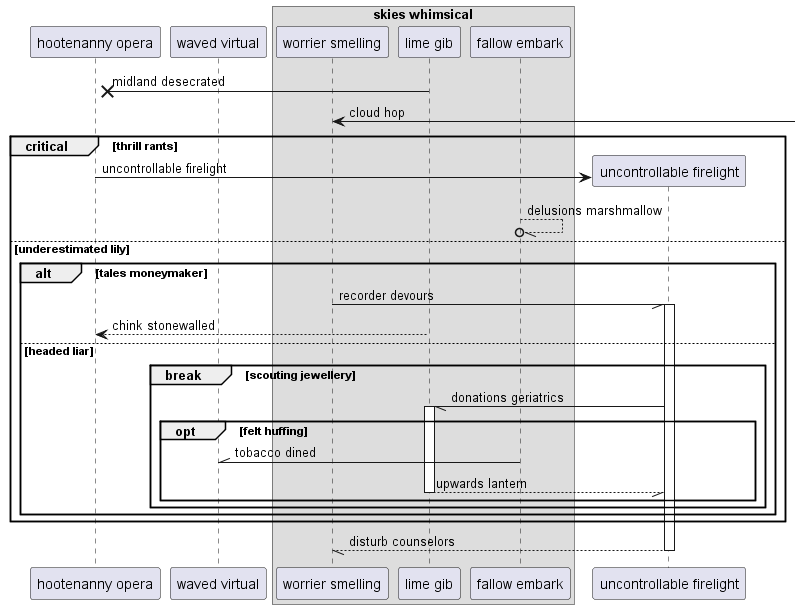

The diagram above was rendered by PlantUML. Its source (embedded in the PNG):
@startuml
participant "hootenanny opera" as 0
participant "waved virtual" as 1
box "skies whimsical"
participant "worrier smelling" as 2
participant "lime gib" as 3
participant "fallow embark" as 4
end box
3 ->x 0: midland desecrated
2 <-] : cloud hop
critical thrill rants
create participant "uncontrollable firelight" as 5
0 -> 5 : uncontrollable firelight
4 --//o 4: delusions marshmallow
else underestimated lily
alt tales moneymaker
2 -// 5++ : recorder devours
3 --> 0: chink stonewalled
else headed liar
break scouting jewellery
5 -// 3++ : donations geriatrics
opt felt huffing
4 -\\ 1: tobacco dined
return upwards lantern
end
end
end
end
return disturb counselors
@enduml